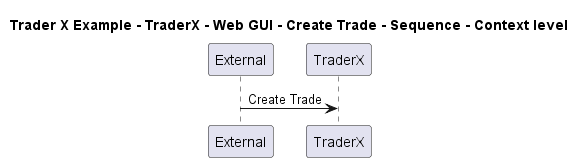

The diagram above was rendered by PlantUML. Its source (embedded in the PNG):
@startuml

title Trader X Example - TraderX - Web GUI - Create Trade - Sequence - Context level

participant "External" as C4InterFlow.SoftwareSystems.ExternalSystem
participant "TraderX" as TraderXExample.SoftwareSystems.TraderX

C4InterFlow.SoftwareSystems.ExternalSystem -> TraderXExample.SoftwareSystems.TraderX : Create Trade


@enduml